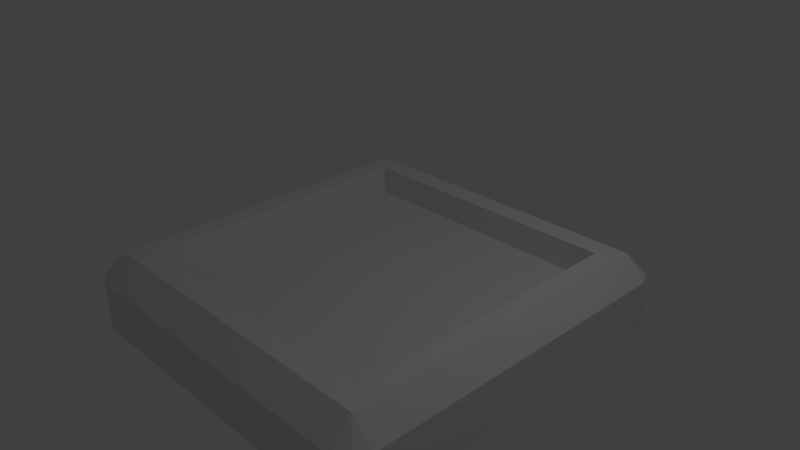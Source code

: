 # Source: ButtonBase.blend  (saved by Blender 2.76.0; exported with 4.5.12 LTS)
import bpy
from mathutils import Matrix  # noqa: F401  (used for matrix-valued properties, if any)

bpy.ops.wm.read_factory_settings(use_empty=True)
scene = bpy.context.scene
scene.name = 'Scene'

# ---- collections
col_collection_1 = bpy.data.collections.new('Collection 1'); scene.collection.children.link(col_collection_1)

# ---- materials (node trees are filled in below, after node groups)
mat_buttonbasematerial = bpy.data.materials.new('ButtonBaseMaterial')
mat_buttonbasematerial.alpha_threshold = 0.0
mat_buttonbasematerial.use_transparent_shadow = False
mat_buttonbasematerial.roughness = 0.5
mat_buttonbasematerial.line_color = (0.0, 0.0, 0.0, 1.0)

# ---- material node trees

# ---- world
world_world = bpy.data.worlds.new('World'); scene.world = world_world
world_world.color = (0.05088, 0.05088, 0.05088)
world_world.use_sun_shadow = False
world_world.sun_shadow_jitter_overblur = 0.0
world_world.cycles.sampling_method = 'MANUAL'
world_world.cycles.sample_map_resolution = 256

# ---- cameras
cam_camera = bpy.data.cameras.new('Camera')
cam_camera.clip_end = 100.0
cam_camera.lens = 35.0
cam_camera.sensor_width = 32.0
cam_camera.sensor_height = 18.0
cam_camera.ortho_scale = 7.314
cam_camera.dof.focus_distance = 0.0
cam_camera.dof.aperture_fstop = 128.0

# ---- lights
light_lamp = bpy.data.lights.new('Lamp', 'POINT')
light_lamp.transmission_factor = 0.0
light_lamp.cutoff_distance = 30.0
light_lamp.energy = 100.0
light_lamp.shadow_buffer_clip_start = 1.001
light_lamp.shadow_soft_size = 0.1
light_lamp.shadow_maximum_resolution = 0.006
light_lamp.use_absolute_resolution = True
light_lamp.cycles.use_multiple_importance_sampling = False

# ---- meshes
me_buttonbasemesh = bpy.data.meshes.new('ButtonBaseMesh')
me_buttonbasemesh.from_pydata([(2.476, 2.49, -1.0), (2.563, 0.0, -1.0), (1.192e-07, 1.788e-07, -1.0), (1.192e-07, 2.628, -1.0), (2.476, 2.49, -0.2967), (2.563, -5.96e-07, -0.2967), (-1.788e-07, 2.628, -0.2967), (2.266, 2.628, -1.0), (2.266, 2.069e-08, -1.0), (2.266, 2.628, -0.2967), (2.266, -4.857e-07, 0.01887), (2.563, 2.3, -1.0), (1.192e-07, 2.3, -1.0), (2.563, 2.3, -0.2967), (-1.714e-07, 2.3, 0.01887), (2.266, 2.3, 0.01887), (2.266, 2.3, -1.0), (2.563, 2.009, -1.0), (2.563, 2.009, -0.2967), (2.266, 2.009, 0.01887), (1.192e-07, 2.009, -1.0), (-1.648e-07, 2.009, 0.01887), (2.266, 2.009, -1.0), (1.992, 2.628, -1.0), (1.992, 3.982e-08, -1.0), (1.992, 2.628, -0.2967), (1.992, -3.837e-07, 0.01887), (1.992, 2.3, 0.01887), (1.992, 2.3, -1.0), (1.992, 2.009, 0.01887), (1.992, 2.009, -1.0), (1.992, -3.837e-07, -0.3934), (-1.192e-07, 3.576e-07, -0.3934), (-1.648e-07, 2.009, -0.3934), (1.992, 2.009, -0.3934)], [], [(30, 24, 2, 20), (17, 18, 5, 1), (27, 14, 21, 29), (13, 15, 19, 18), (25, 23, 3, 6), (4, 0, 7, 9), (11, 17, 22, 16), (18, 19, 10, 5), (17, 1, 8, 22), (0, 11, 16, 7), (4, 9, 15, 13), (11, 13, 18, 17), (0, 4, 13, 11), (25, 6, 14, 27), (23, 28, 12, 3), (28, 30, 20, 12), (16, 22, 30, 28), (7, 16, 28, 23), (9, 25, 27, 15), (9, 7, 23, 25), (15, 27, 29, 19), (19, 29, 26, 10), (22, 8, 24, 30), (34, 33, 32, 31), (29, 21, 33, 34), (26, 29, 34, 31)])
_uv = me_buttonbasemesh.uv_layers.new(name='UVMap')
_uv.uv.foreach_set('vector', [0.8887, 0.1214, 0.8887, 0.5147, 0.5, 0.5147, 0.5, 0.1214, 0.3887, 0.6106, 0.5259, 0.6106, 0.5259, 1.0, 0.3887, 1.0, 0.1113, 0.06429, 0.5, 0.06429, 0.5, 0.1214, 0.1113, 0.1214, 0.5259, 0.5541, 0.5874, 0.5459, 0.5874, 0.6024, 0.5259, 0.6106, 0.5874, 0.6094, 0.7246, 0.6094, 0.7246, 0.9996, 0.5874, 0.9996, 0.5874, 0.5147, 0.7246, 0.5147, 0.7246, 0.5557, 0.5874, 0.5557, 1.0, 0.06429, 1.0, 0.1214, 0.9421, 0.1214, 0.9421, 0.06429, 0.5259, 0.6106, 0.5874, 0.6024, 0.5874, 0.9918, 0.5259, 1.0, 1.0, 0.1214, 1.0, 0.5147, 0.9421, 0.5147, 0.9421, 0.1214, 0.983, 0.02698, 1.0, 0.06429, 0.9421, 0.06429, 0.9421, 0.0, 0.01702, 0.02698, 0.05786, 1.401e-07, 0.05786, 0.06429, 0.0, 0.06429, 0.3887, 0.5541, 0.5259, 0.5541, 0.5259, 0.6106, 0.3887, 0.6106, 0.3887, 0.5147, 0.5259, 0.5147, 0.5259, 0.5541, 0.3887, 0.5541, 0.1113, 1.401e-07, 0.5, 0.0, 0.5, 0.06429, 0.1113, 0.06429, 0.8887, 0.0, 0.8887, 0.06429, 0.5, 0.06429, 0.5, 0.0, 0.8887, 0.06429, 0.8887, 0.1214, 0.5, 0.1214, 0.5, 0.06429, 0.9421, 0.06429, 0.9421, 0.1214, 0.8887, 0.1214, 0.8887, 0.06429, 0.9421, 0.0, 0.9421, 0.06429, 0.8887, 0.06429, 0.8887, 0.0, 0.05786, 1.401e-07, 0.1113, 1.401e-07, 0.1113, 0.06429, 0.05786, 0.06429, 0.5874, 0.5557, 0.7246, 0.5557, 0.7246, 0.6094, 0.5874, 0.6094, 0.05786, 0.06429, 0.1113, 0.06429, 0.1113, 0.1214, 0.05786, 0.1214, 0.05786, 0.1214, 0.1113, 0.1214, 0.1113, 0.5147, 0.05786, 0.5147, 0.9421, 0.1214, 0.9421, 0.5147, 0.8887, 0.5147, 0.8887, 0.1214, 0.3887, 0.9081, 0.0, 0.9081, 1.023e-07, 0.5147, 0.3887, 0.5147, 0.8051, 0.9049, 0.8051, 0.5147, 0.8855, 0.5147, 0.8855, 0.9049, 0.7246, 0.9081, 0.7246, 0.5147, 0.8051, 0.5147, 0.8051, 0.9081])
me_buttonbasemesh.materials.append(mat_buttonbasematerial)
me_buttonbasemesh.use_remesh_preserve_volume = False
me_buttonbasemesh.use_remesh_preserve_attributes = False
me_buttonbasemesh.use_mirror_vertex_groups = False
me_buttonbasemesh.update()

# ---- objects
ob_buttonbase = bpy.data.objects.new('ButtonBase', me_buttonbasemesh)
ob_lamp = bpy.data.objects.new('Lamp', light_lamp)
ob_camera = bpy.data.objects.new('Camera', cam_camera)

# ---- transforms, parenting, visibility, modifiers, constraints
ob_buttonbase.location = (0.0, 0.0, 0.0)
ob_buttonbase.lock_rotations_4d = False
ob_buttonbase.empty_display_type = 'ARROWS'
ob_buttonbase.lineart.crease_threshold = 0.0
_m = ob_buttonbase.modifiers.new('Mirror', 'MIRROR')
_m.use_axis = (True, True, False)
ob_lamp.location = (4.076, 1.005, 5.904)
ob_lamp.rotation_euler = (0.6503, 0.05522, 1.866)
ob_lamp.lock_rotations_4d = False
ob_lamp.empty_display_type = 'ARROWS'
ob_lamp.color = (0.0, 0.0, 0.0, 0.0)
ob_lamp.lineart.crease_threshold = 0.0
ob_camera.location = (7.481, -6.508, 5.344)
ob_camera.rotation_euler = (1.109, 0.01082, 0.8149)
ob_camera.lock_rotations_4d = False
ob_camera.empty_display_type = 'ARROWS'
ob_camera.color = (0.0, 0.0, 0.0, 0.0)
ob_camera.display_type = 'WIRE'
ob_camera.lineart.crease_threshold = 0.0

# ---- collection membership
col_collection_1.objects.link(ob_buttonbase)
col_collection_1.objects.link(ob_lamp)
col_collection_1.objects.link(ob_camera)

# ---- scene / render settings (as saved in the file)
scene.camera = ob_camera
scene.frame_start = 1; scene.frame_end = 250; scene.frame_set(1)
scene.render.engine = 'BLENDER_EEVEE_NEXT'
scene.render.resolution_percentage = 50
scene.render.dither_intensity = 0.0
scene.cycles.use_denoising = False
scene.cycles.samples = 10
scene.cycles.sampling_pattern = 'TABULATED_SOBOL'
scene.cycles.light_sampling_threshold = 0.0
scene.cycles.use_adaptive_sampling = False
scene.cycles.use_light_tree = False
scene.cycles.blur_glossy = 0.0
scene.cycles.pixel_filter_type = 'GAUSSIAN'
scene.cycles.sample_clamp_indirect = 0.0
scene.view_settings.view_transform = 'Standard'
bpy.context.view_layer.update()
